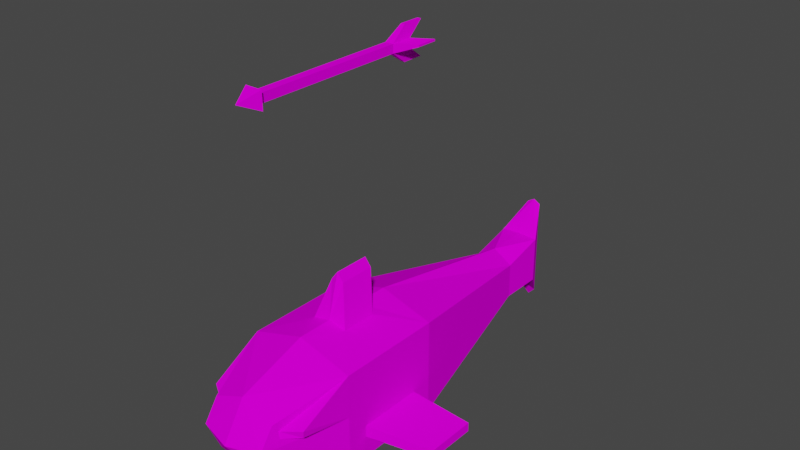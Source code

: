 # Source: fish.blend  (saved by Blender 2.92.15; exported with 4.5.12 LTS)
import bpy
from mathutils import Matrix  # noqa: F401  (used for matrix-valued properties, if any)

bpy.ops.wm.read_factory_settings(use_empty=True)
scene = bpy.context.scene
scene.name = 'Scene'

# ---- collections
col_collection = bpy.data.collections.new('Collection'); scene.collection.children.link(col_collection)

# ---- images (referenced by path relative to the original .blend; pixels are not part of the script)
import os
ASSET_DIR = os.environ.get("B2B_ASSET_DIR", "")  # directory of the original .blend (textures are referenced by path, not embedded)
HERE = os.path.dirname(os.path.abspath(__file__))  # packed textures are extracted next to this script under _unpacked/

def load_image(name, relpath, width, height, colorspace="sRGB"):
    """Load a texture the original file referenced (path relative to the .blend, or extracted next to this script)."""
    p = next((c for c in (os.path.join(HERE, relpath), os.path.join(ASSET_DIR, relpath)) if relpath and os.path.exists(c)), "")
    if p:
        img = bpy.data.images.load(p, check_existing=True)
        img.name = name
    else:  # same state as the original file: an image datablock whose file is absent (Cycles renders it pink)
        img = bpy.data.images.new(name, width, height)
        img.source = "FILE"
        img.filepath = "//" + (relpath or name)
    img.colorspace_settings.name = colorspace
    return img
img_tex_0_palette_psd = load_image('tex_0_palette.psd', 'tex_0_palette.psd', 1024, 1024, 'sRGB')

# ---- materials (node trees are filled in below, after node groups)
mat_material = bpy.data.materials.new('Material')
mat_material.alpha_threshold = 0.0
mat_material.use_transparent_shadow = False
mat_material.line_color = (0.0, 0.0, 0.0, 1.0)

# ---- material node trees
mat_material.use_nodes = True; mat_material.node_tree.nodes.clear()
_N = mat_material.node_tree.nodes; _L = mat_material.node_tree.links
n0 = _N.new('ShaderNodeOutputMaterial'); n0.name = 'Material Output'; n0.location = (300, 300)
n1 = _N.new('ShaderNodeBsdfPrincipled'); n1.name = 'Principled BSDF'; n1.location = (10, 300)
n1.distribution = 'GGX'
n1.subsurface_method = 'BURLEY'
n1.inputs[2].default_value = 0.4
n1.inputs[3].default_value = 1.45
n1.inputs[13].default_value = 0.0
n1.inputs[27].default_value = (0.0, 0.0, 0.0, 1.0)
n1.inputs[28].default_value = 1.0
n2 = _N.new('ShaderNodeTexImage'); n2.name = 'Image Texture'; n2.location = (-463, 213)
n2.image = img_tex_0_palette_psd
_L.new(n1.outputs[0], n0.inputs[0])
_L.new(n2.outputs[0], n1.inputs[0])
n0.is_active_output = True

# ---- world
world_world = bpy.data.worlds.new('World'); scene.world = world_world
world_world.use_nodes = True; world_world.node_tree.nodes.clear()
_N = world_world.node_tree.nodes; _L = world_world.node_tree.links
n0 = _N.new('ShaderNodeOutputWorld'); n0.name = 'World Output'; n0.location = (300, 300)
n1 = _N.new('ShaderNodeBackground'); n1.name = 'Background'; n1.location = (10, 300)
n1.inputs[0].default_value = (0.05088, 0.05088, 0.05088, 1.0)
_L.new(n1.outputs[0], n0.inputs[0])
n0.is_active_output = True
world_world.color = (0.05088, 0.05088, 0.05088)
world_world.use_sun_shadow = False
world_world.sun_shadow_jitter_overblur = 0.0

# ---- meshes
me_cube_001 = bpy.data.meshes.new('Cube.001')
me_cube_001.from_pydata([(1.0, -0.6064, -0.6064), (0.3356, -0.3356, 1.0), (1.0, 0.6064, -0.6064), (0.3356, 0.3356, 1.0), (0.6441, -2.182, 0.2514), (0.6078, -2.277, -0.6078), (0.05229, 3.901, -0.5751), (0.3738, 4.293, 0.2301), (0.3738, 5.131, -0.45), (0.3738, 5.131, 0.45), (1.0, 0.6064, -0.3936), (1.0, -0.6064, -0.3936), (0.6797, -2.185, 0.1293), (0.3738, 4.293, 0.0), (0.3738, 5.131, 0.0), (0.1309, 5.592, 0.9718), (0.1309, 5.592, 0.0), (0.1309, 5.592, 0.0), (0.1309, 5.592, -0.9718), (1.0, 1.0, 0.7801), (0.9688, -1.977, 0.2806), (0.1197, 0.5524, 1.714), (0.1197, -0.1187, 1.714), (0.0, 1.0, 1.079), (0.0, -0.6046, -1.137), (0.0, -1.0, 1.079), (0.0, -2.277, -0.7028), (0.0, -2.277, 0.6442), (0.0, 3.904, -0.5999), (0.0, 4.293, 0.4693), (0.0, 5.131, -0.5279), (0.0, 5.131, 0.4693), (0.0, 5.131, -0.02931), (0.0, -2.706, -0.02931), (0.0, 5.592, 1.047), (0.0, 5.592, -0.02931), (0.0, 5.592, -0.02931), (0.0, 5.592, -1.106), (0.0, 0.3356, 1.079), (0.0, -0.3356, 1.079), (0.0, 0.5524, 1.87), (0.0, -0.1187, 1.87), (1.0, 1.0, 0.0), (0.6096, 0.9693, -1.063), (0.6083, -0.6046, -1.054), (0.9463, -1.958, 0.1463), (1.969, 0.8545, -0.7152), (1.969, 0.8545, -0.8829), (1.969, -0.1011, -0.8829), (1.969, -0.1011, -0.7152), (0.6078, -2.277, 0.388), (1.0, -1.0, 0.7801), (1.0, -1.0, 0.0), (0.6078, -2.544, 0.0), (1.0, -1.0, -1.0), (1.0, 1.0, -1.0), (0.0, -1.0, -1.137), (0.3738, 4.293, -0.45), (0.0, 4.293, -0.5279), (0.5986, 1.034, -1.302), (0.0, 1.061, -1.369), (0.0, 3.679, -0.8842), (0.0, -0.3849, -1.369), (0.3661, -0.3849, -1.304), (0.09633, 3.676, -0.8619)], [], [(42, 55, 57, 13), (42, 19, 51, 52), (43, 44, 63, 59), (39, 1, 22, 41), (45, 20, 4, 12), (56, 54, 5, 26), (29, 7, 9, 31), (23, 19, 7, 29), (13, 57, 8, 14), (7, 13, 14, 9), (54, 52, 53, 5), (11, 0, 48, 49), (19, 42, 13, 7), (35, 34, 15, 16), (14, 16, 15, 9), (32, 35, 16, 14), (37, 36, 17, 18), (8, 18, 17, 14), (30, 37, 18, 8), (38, 3, 19, 23), (3, 1, 51, 19), (1, 3, 21, 22), (3, 38, 40, 21), (21, 40, 41, 22), (1, 39, 25, 51), (14, 17, 36, 32), (9, 15, 34, 31), (5, 53, 33, 26), (57, 58, 30, 8), (6, 43, 59, 64), (53, 50, 27, 33), (51, 25, 27, 50), (10, 2, 55, 42), (2, 0, 54, 55), (0, 11, 52, 54), (11, 10, 42, 52), (47, 46, 49, 48), (2, 10, 46, 47), (10, 11, 49, 46), (0, 2, 47, 48), (4, 20, 51, 50), (20, 45, 52, 51), (12, 4, 50, 53), (45, 12, 53, 52), (44, 43, 55, 54), (24, 44, 54, 56), (43, 6, 57, 55), (6, 28, 58, 57), (60, 59, 63, 62), (59, 60, 61, 64), (28, 6, 64, 61), (44, 24, 62, 63)])
_uv = me_cube_001.uv_layers.new(name='UVMap')
_uv.uv.foreach_set('vector', [0.4465, 0.9916, 0.4465, 0.9916, 0.4465, 0.9916, 0.4465, 0.9916, 0.3682, 0.9916, 0.3682, 0.9916, 0.3682, 0.9916, 0.3682, 0.9916, 0.7134, 0.9917, 0.7134, 0.9917, 0.7134, 0.9917, 0.7134, 0.9917, 0.4465, 0.9916, 0.4465, 0.9916, 0.4465, 0.9916, 0.4465, 0.9916, 0.2441, 0.991, 0.2441, 0.991, 0.2441, 0.991, 0.2441, 0.991, 0.4465, 0.9916, 0.4465, 0.9916, 0.4465, 0.9916, 0.4465, 0.9916, 0.3675, 0.9932, 0.3675, 0.9932, 0.3675, 0.9932, 0.3675, 0.9932, 0.4465, 0.9916, 0.4465, 0.9916, 0.4465, 0.9916, 0.4465, 0.9916, 0.4465, 0.9916, 0.4465, 0.9916, 0.4465, 0.9916, 0.4465, 0.9916, 0.3675, 0.9932, 0.3675, 0.9932, 0.3675, 0.9932, 0.3675, 0.9932, 0.4465, 0.9916, 0.4465, 0.9916, 0.4465, 0.9916, 0.4465, 0.9916, 0.4465, 0.9916, 0.4465, 0.9916, 0.4465, 0.9916, 0.4465, 0.9916, 0.4465, 0.9916, 0.4465, 0.9916, 0.4465, 0.9916, 0.4465, 0.9916, 0.4465, 0.9916, 0.4465, 0.9916, 0.4465, 0.9916, 0.4465, 0.9916, 0.4465, 0.9916, 0.4465, 0.9916, 0.4465, 0.9916, 0.4465, 0.9916, 0.4465, 0.9916, 0.4465, 0.9916, 0.4465, 0.9916, 0.4465, 0.9916, 0.4465, 0.9916, 0.4465, 0.9916, 0.4465, 0.9916, 0.4465, 0.9916, 0.4465, 0.9916, 0.4465, 0.9916, 0.4465, 0.9916, 0.4465, 0.9916, 0.4465, 0.9916, 0.4465, 0.9916, 0.4465, 0.9916, 0.4465, 0.9916, 0.4465, 0.9916, 0.4465, 0.9916, 0.4465, 0.9916, 0.4465, 0.9916, 0.3682, 0.9916, 0.3682, 0.9916, 0.3682, 0.9916, 0.3682, 0.9916, 0.3675, 0.9932, 0.3675, 0.9932, 0.3675, 0.9932, 0.3675, 0.9932, 0.4465, 0.9916, 0.4465, 0.9916, 0.4465, 0.9916, 0.4465, 0.9916, 0.4465, 0.9916, 0.4465, 0.9916, 0.4465, 0.9916, 0.4465, 0.9916, 0.4465, 0.9916, 0.4465, 0.9916, 0.4465, 0.9916, 0.4465, 0.9916, 0.4465, 0.9916, 0.4465, 0.9916, 0.4465, 0.9916, 0.4465, 0.9916, 0.4465, 0.9916, 0.4465, 0.9916, 0.4465, 0.9916, 0.4465, 0.9916, 0.3675, 0.9932, 0.3675, 0.9932, 0.3675, 0.9932, 0.3675, 0.9932, 0.4465, 0.9916, 0.4465, 0.9916, 0.4465, 0.9916, 0.4465, 0.9916, 0.7134, 0.9917, 0.7134, 0.9917, 0.7134, 0.9917, 0.7134, 0.9917, 0.4465, 0.9916, 0.4465, 0.9916, 0.4465, 0.9916, 0.4465, 0.9916, 0.4465, 0.9916, 0.4465, 0.9916, 0.4465, 0.9916, 0.4465, 0.9916, 0.4465, 0.9916, 0.4465, 0.9916, 0.4465, 0.9916, 0.4465, 0.9916, 0.3675, 0.9932, 0.3675, 0.9932, 0.3675, 0.9932, 0.3675, 0.9932, 0.4465, 0.9916, 0.4465, 0.9916, 0.4465, 0.9916, 0.4465, 0.9916, 0.4465, 0.9916, 0.4465, 0.9916, 0.4465, 0.9916, 0.4465, 0.9916, 0.4465, 0.9916, 0.4465, 0.9916, 0.4465, 0.9916, 0.4465, 0.9916, 0.4465, 0.9916, 0.4465, 0.9916, 0.4465, 0.9916, 0.4465, 0.9916, 0.383, 0.9916, 0.383, 0.9916, 0.383, 0.9916, 0.383, 0.9916, 0.4465, 0.9916, 0.4465, 0.9916, 0.4465, 0.9916, 0.4465, 0.9916, 0.4465, 0.9916, 0.4465, 0.9916, 0.4465, 0.9916, 0.4465, 0.9916, 0.4465, 0.9916, 0.4465, 0.9916, 0.4465, 0.9916, 0.4465, 0.9916, 0.4465, 0.9916, 0.4465, 0.9916, 0.4465, 0.9916, 0.4465, 0.9916, 0.4465, 0.9916, 0.4465, 0.9916, 0.4465, 0.9916, 0.4465, 0.9916, 0.3675, 0.9932, 0.3675, 0.9932, 0.3675, 0.9932, 0.3675, 0.9932, 0.3675, 0.9932, 0.3675, 0.9932, 0.3675, 0.9932, 0.3675, 0.9932, 0.4465, 0.9916, 0.4465, 0.9916, 0.4465, 0.9916, 0.4465, 0.9916, 0.4465, 0.9916, 0.4465, 0.9916, 0.4465, 0.9916, 0.4465, 0.9916, 0.7134, 0.9917, 0.7134, 0.9917, 0.7134, 0.9917, 0.7134, 0.9917, 0.7134, 0.9917, 0.7134, 0.9917, 0.7134, 0.9917, 0.7134, 0.9917, 0.7134, 0.9917, 0.7134, 0.9917, 0.7134, 0.9917, 0.7134, 0.9917, 0.7134, 0.9917, 0.7134, 0.9917, 0.7134, 0.9917, 0.7134, 0.9917])
me_cube_001.materials.append(mat_material)
me_cube_001.use_remesh_fix_poles = True
me_cube_001.use_remesh_preserve_attributes = False
me_cube_001.use_mirror_vertex_groups = False
me_cube_001.update()
me_cube_002 = bpy.data.meshes.new('Cube.002')
me_cube_002.from_pydata([(-0.07763, -1.589, -0.07763), (-0.07763, -1.589, 0.07763), (-0.07763, 1.589, -0.07763), (-0.07763, 1.589, 0.07763), (0.07763, -1.589, -0.07763), (0.07763, -1.589, 0.07763), (0.07763, 1.589, -0.07763), (0.07763, 1.589, 0.07763), (-0.1567, -1.654, -0.1567), (-0.1567, -1.654, 0.1567), (0.1567, -1.654, 0.1567), (0.1567, -1.654, -0.1567), (0.0, -2.007, 0.0), (-0.07763, 0.5298, -0.07763), (-0.07763, -0.5298, -0.07763), (-0.07763, -0.5298, 0.07763), (-0.07763, 0.5298, 0.07763), (0.07763, -0.5298, -0.07763), (0.07763, 0.5298, -0.07763), (0.07763, 0.5298, 0.07763), (0.07763, -0.5298, 0.07763), (-0.07763, 1.188, 0.07763), (0.07763, 1.188, -0.07763), (-0.07763, 1.188, -0.07763), (0.07763, 1.188, 0.07763), (-0.2998, 1.54, 0.0175), (-0.2998, 1.941, 0.0175), (-0.2998, 1.941, -0.0175), (0.2998, 1.941, 0.0175), (0.2998, 1.941, -0.0175), (0.2998, 1.54, -0.0175), (-0.2998, 1.54, -0.0175), (0.2998, 1.54, 0.0175), (-0.03531, 1.512, 0.3062), (-0.03531, 1.914, 0.3062), (0.03531, 1.914, -0.3062), (-0.03531, 1.914, -0.3062), (0.03531, 1.914, 0.3062), (0.03531, 1.512, -0.3062), (-0.03531, 1.512, -0.3062), (0.03531, 1.512, 0.3062)], [], [(3, 2, 27, 26), (2, 3, 7, 6), (17, 20, 5, 4), (4, 5, 10, 11), (14, 17, 4, 0), (20, 15, 1, 5), (8, 11, 12), (1, 0, 8, 9), (0, 4, 11, 8), (5, 1, 9, 10), (9, 8, 12), (10, 9, 12), (11, 10, 12), (24, 21, 16, 19), (19, 16, 15, 20), (23, 22, 18, 13), (13, 18, 17, 14), (22, 24, 19, 18), (18, 19, 20, 17), (0, 1, 15, 14), (14, 15, 16, 13), (23, 21, 25, 31), (21, 24, 40, 33), (2, 6, 35, 36), (13, 16, 21, 23), (31, 25, 26, 27), (29, 28, 32, 30), (7, 24, 32, 28), (6, 7, 28, 29), (21, 3, 26, 25), (24, 22, 30, 32), (2, 23, 31, 27), (22, 6, 29, 30), (36, 35, 38, 39), (37, 34, 33, 40), (3, 21, 33, 34), (23, 2, 36, 39), (6, 22, 38, 35), (7, 3, 34, 37), (22, 23, 39, 38), (24, 7, 37, 40)])
_uv = me_cube_002.uv_layers.new(name='UVMap')
_uv.uv.foreach_set('vector', [0.2113, 0.5076, 0.2113, 0.5063, 0.2113, 0.7908, 0.2113, 0.7915, 0.2113, 0.5063, 0.2113, 0.5076, 0.2113, 0.5096, 0.2113, 0.5082, 0.1184, 0.585, 0.1184, 0.585, 0.1184, 0.8696, 0.1184, 0.8696, 0.1651, 0.9915, 0.1651, 0.9915, 0.1651, 0.9915, 0.1651, 0.9915, 0.1184, 0.585, 0.1184, 0.585, 0.1184, 0.8696, 0.1184, 0.8696, 0.1184, 0.585, 0.1184, 0.585, 0.1184, 0.8696, 0.1184, 0.8696, 0.1651, 0.9915, 0.1651, 0.9915, 0.1651, 0.9915, 0.1651, 0.9915, 0.1651, 0.9915, 0.1651, 0.9915, 0.1651, 0.9915, 0.1651, 0.9915, 0.1651, 0.9915, 0.1651, 0.9915, 0.1651, 0.9915, 0.1651, 0.9915, 0.1651, 0.9915, 0.1651, 0.9915, 0.1651, 0.9915, 0.1651, 0.9915, 0.1651, 0.9915, 0.1651, 0.9915, 0.1651, 0.9915, 0.1651, 0.9915, 0.1651, 0.9915, 0.1651, 0.9915, 0.1651, 0.9915, 0.1651, 0.9915, 0.1184, 0.1236, 0.1184, 0.1236, 0.1184, 0.3004, 0.1184, 0.3004, 0.1184, 0.3004, 0.1184, 0.3004, 0.1184, 0.585, 0.1184, 0.585, 0.1184, 0.1236, 0.1184, 0.1236, 0.1184, 0.3004, 0.1184, 0.3004, 0.1184, 0.3004, 0.1184, 0.3004, 0.1184, 0.585, 0.1184, 0.585, 0.1184, 0.1236, 0.1184, 0.1236, 0.1184, 0.3004, 0.1184, 0.3004, 0.1184, 0.3004, 0.1184, 0.3004, 0.1184, 0.585, 0.1184, 0.585, 0.1184, 0.8696, 0.1184, 0.8696, 0.1184, 0.585, 0.1184, 0.585, 0.1184, 0.585, 0.1184, 0.585, 0.1184, 0.3004, 0.1184, 0.3004, 0.2113, 0.1607, 0.2113, 0.1592, 0.2113, 0.4644, 0.2113, 0.4642, 0.2113, 0.1592, 0.2113, 0.1425, 0.2113, 0.4404, 0.2113, 0.4411, 0.2113, 0.5063, 0.2113, 0.5082, 0.2113, 0.7957, 0.2113, 0.788, 0.1184, 0.3004, 0.1184, 0.3004, 0.1184, 0.1236, 0.1184, 0.1236, 0.2113, 0.4642, 0.2113, 0.4644, 0.2113, 0.7915, 0.2113, 0.7908, 0.2113, 0.8639, 0.2113, 0.865, 0.2113, 0.4633, 0.2113, 0.463, 0.2113, 0.5096, 0.2113, 0.1425, 0.2113, 0.4633, 0.2113, 0.865, 0.2113, 0.5082, 0.2113, 0.5096, 0.2113, 0.865, 0.2113, 0.8639, 0.2113, 0.1592, 0.2113, 0.5076, 0.2113, 0.7915, 0.2113, 0.4644, 0.2113, 0.1425, 0.2113, 0.1441, 0.2113, 0.463, 0.2113, 0.4633, 0.2113, 0.5063, 0.2113, 0.1607, 0.2113, 0.4642, 0.2113, 0.7908, 0.2113, 0.1441, 0.2113, 0.5082, 0.2113, 0.8639, 0.2113, 0.463, 0.2113, 0.788, 0.2113, 0.7957, 0.2113, 0.4373, 0.2113, 0.438, 0.2113, 0.8108, 0.2113, 0.8026, 0.2113, 0.4411, 0.2113, 0.4404, 0.2113, 0.5076, 0.2113, 0.1592, 0.2113, 0.4411, 0.2113, 0.8026, 0.2113, 0.1607, 0.2113, 0.5063, 0.2113, 0.788, 0.2113, 0.438, 0.2113, 0.5082, 0.2113, 0.1441, 0.2113, 0.4373, 0.2113, 0.7957, 0.2113, 0.5096, 0.2113, 0.5076, 0.2113, 0.8026, 0.2113, 0.8108, 0.2113, 0.1441, 0.2113, 0.1607, 0.2113, 0.438, 0.2113, 0.4373, 0.2113, 0.1425, 0.2113, 0.5096, 0.2113, 0.8108, 0.2113, 0.4404])
me_cube_002.materials.append(mat_material)
me_cube_002.use_remesh_fix_poles = True
me_cube_002.use_remesh_preserve_attributes = False
me_cube_002.use_mirror_vertex_groups = False
me_cube_002.update()

# ---- objects
ob_cube = bpy.data.objects.new('Cube', me_cube_001)
ob_arrow = bpy.data.objects.new('arrow', me_cube_002)

# ---- transforms, parenting, visibility, modifiers, constraints
ob_cube.location = (0.0, 0.0, 0.0)
ob_cube.lineart.crease_threshold = 0.0
_m = ob_cube.modifiers.new('Mirror', 'MIRROR')
_m.use_clip = True
ob_arrow.location = (0.0, 0.0, 5.258)
ob_arrow.lineart.crease_threshold = 0.0

# ---- collection membership
col_collection.objects.link(ob_cube)
col_collection.objects.link(ob_arrow)

# ---- scene / render settings (as saved in the file)
scene.frame_start = 1; scene.frame_end = 250; scene.frame_set(1)
scene.render.engine = 'BLENDER_EEVEE_NEXT'
scene.cycles.use_denoising = False
scene.cycles.samples = 128
scene.cycles.sampling_pattern = 'TABULATED_SOBOL'
scene.cycles.use_adaptive_sampling = False
scene.cycles.use_light_tree = False
scene.view_settings.view_transform = 'Filmic'
bpy.context.view_layer.update()

# ---- added for rendering (the .blend has no active camera and no usable light): camera, sun
cam_auto = bpy.data.cameras.new('AutoCamera')
cam_auto.lens = 50.0
cam_auto.sensor_width = 36.0
cam_auto.clip_end = 1000.0
ob_auto_camera = bpy.data.objects.new('AutoCamera', cam_auto)
scene.collection.objects.link(ob_auto_camera)
ob_auto_camera.location = (10.647, -11.3333, 10.6156)
ob_auto_camera.rotation_euler = (1.09748, -7.21219e-08, 0.694738)
scene.camera = ob_auto_camera
light_auto_sun = bpy.data.lights.new('AutoSun', 'SUN')
light_auto_sun.energy = 3.0
light_auto_sun.angle = 0.0523599
ob_auto_sun = bpy.data.objects.new('AutoSun', light_auto_sun)
scene.collection.objects.link(ob_auto_sun)
ob_auto_sun.rotation_euler = (0.872665, 0.174533, 0.523599)
bpy.context.view_layer.update()
